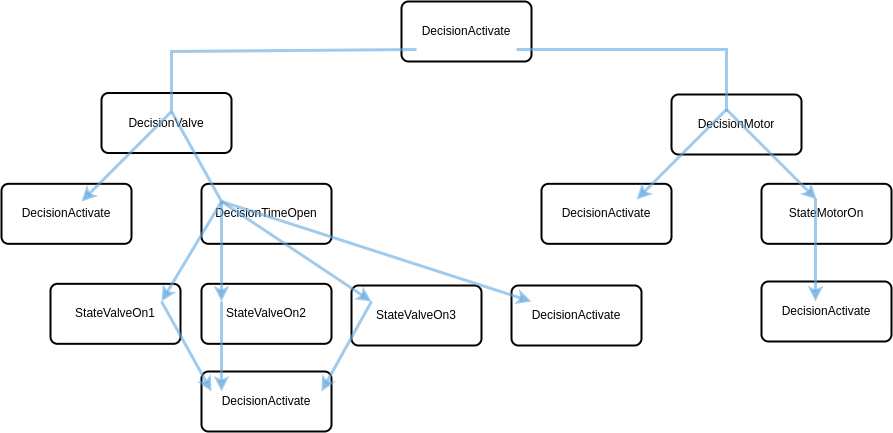

The diagram above was exported from draw.io. Its source (the exported page's mxGraphModel, read from the mxfile embedded in the PNG):
<mxGraphModel dx="-1204" dy="-421" grid="1" gridSize="10" guides="1" tooltips="1" connect="1" arrows="1" fold="1" page="1" pageScale="1" pageWidth="827" pageHeight="1169" math="0" shadow="0">
  <root>
    <mxCell id="0" />
    <mxCell id="1" parent="0" />
    <mxCell id="2" value="DecisionActivate" style="rounded=1;whiteSpace=wrap;html=1;absoluteArcSize=1;arcSize=14;strokeWidth=2;" vertex="1" parent="1">
      <mxGeometry x="6110" y="3610" width="130" height="60" as="geometry" />
    </mxCell>
    <mxCell id="3" value="DecisionActivate" style="rounded=1;whiteSpace=wrap;html=1;absoluteArcSize=1;arcSize=14;strokeWidth=2;" vertex="1" parent="1">
      <mxGeometry x="6250" y="3792.33" width="130" height="60" as="geometry" />
    </mxCell>
    <mxCell id="4" value="StateValveOn1" style="rounded=1;whiteSpace=wrap;html=1;absoluteArcSize=1;arcSize=14;strokeWidth=2;" vertex="1" parent="1">
      <mxGeometry x="5759" y="3892.33" width="130" height="60" as="geometry" />
    </mxCell>
    <mxCell id="5" value="DecisionTimeOpen" style="rounded=1;whiteSpace=wrap;html=1;absoluteArcSize=1;arcSize=14;strokeWidth=2;" vertex="1" parent="1">
      <mxGeometry x="5910" y="3792.33" width="130" height="60" as="geometry" />
    </mxCell>
    <mxCell id="6" value="DecisionMotor" style="rounded=1;whiteSpace=wrap;html=1;absoluteArcSize=1;arcSize=14;strokeWidth=2;" vertex="1" parent="1">
      <mxGeometry x="6380" y="3703" width="130" height="60" as="geometry" />
    </mxCell>
    <mxCell id="7" value="DecisionValve" style="rounded=1;whiteSpace=wrap;html=1;absoluteArcSize=1;arcSize=14;strokeWidth=2;" vertex="1" parent="1">
      <mxGeometry x="5810" y="3701.52" width="130" height="60" as="geometry" />
    </mxCell>
    <mxCell id="8" value="DecisionActivate" style="rounded=1;whiteSpace=wrap;html=1;absoluteArcSize=1;arcSize=14;strokeWidth=2;" vertex="1" parent="1">
      <mxGeometry x="5710" y="3792.33" width="130" height="60" as="geometry" />
    </mxCell>
    <mxCell id="9" value="StateValveOn2" style="rounded=1;whiteSpace=wrap;html=1;absoluteArcSize=1;arcSize=14;strokeWidth=2;" vertex="1" parent="1">
      <mxGeometry x="5910" y="3892.33" width="130" height="60" as="geometry" />
    </mxCell>
    <mxCell id="10" value="StateValveOn3" style="rounded=1;whiteSpace=wrap;html=1;absoluteArcSize=1;arcSize=14;strokeWidth=2;" vertex="1" parent="1">
      <mxGeometry x="6060" y="3894" width="130" height="60" as="geometry" />
    </mxCell>
    <mxCell id="11" value="StateMotorOn" style="rounded=1;whiteSpace=wrap;html=1;absoluteArcSize=1;arcSize=14;strokeWidth=2;" vertex="1" parent="1">
      <mxGeometry x="6470" y="3792.33" width="130" height="60" as="geometry" />
    </mxCell>
    <mxCell id="12" value="DecisionActivate" style="rounded=1;whiteSpace=wrap;html=1;absoluteArcSize=1;arcSize=14;strokeWidth=2;" vertex="1" parent="1">
      <mxGeometry x="5910" y="3980" width="130" height="60" as="geometry" />
    </mxCell>
    <mxCell id="13" value="DecisionActivate" style="rounded=1;whiteSpace=wrap;html=1;absoluteArcSize=1;arcSize=14;strokeWidth=2;" vertex="1" parent="1">
      <mxGeometry x="6470" y="3890" width="130" height="60" as="geometry" />
    </mxCell>
    <mxCell id="14" value="" style="endArrow=none;html=1;rounded=0;fillColor=#dae8fc;strokeColor=#63a8df;strokeWidth=3;opacity=60;exitX=0.154;exitY=0.667;exitDx=0;exitDy=0;exitPerimeter=0;endFill=0;" edge="1" parent="1">
      <mxGeometry width="50" height="50" relative="1" as="geometry">
        <mxPoint x="6125.0199999999995" y="3658.0199999999995" as="sourcePoint" />
        <mxPoint x="5880" y="3719.9999999999995" as="targetPoint" />
        <Array as="points">
          <mxPoint x="5880" y="3660" />
        </Array>
      </mxGeometry>
    </mxCell>
    <mxCell id="15" value="" style="endArrow=classic;html=1;rounded=0;fillColor=#dae8fc;strokeColor=#63a8df;strokeWidth=3;opacity=60;entryX=0.615;entryY=0.295;entryDx=0;entryDy=0;entryPerimeter=0;" edge="1" target="8" parent="1">
      <mxGeometry width="50" height="50" relative="1" as="geometry">
        <mxPoint x="5880" y="3719.9999999999995" as="sourcePoint" />
        <mxPoint x="5800" y="3800" as="targetPoint" />
        <Array as="points" />
      </mxGeometry>
    </mxCell>
    <mxCell id="16" value="" style="endArrow=none;html=1;rounded=0;fillColor=#dae8fc;strokeColor=#63a8df;strokeWidth=3;opacity=60;endFill=0;" edge="1" parent="1">
      <mxGeometry width="50" height="50" relative="1" as="geometry">
        <mxPoint x="5880.000000000001" y="3719.97" as="sourcePoint" />
        <mxPoint x="5930" y="3809.9999999999995" as="targetPoint" />
        <Array as="points" />
      </mxGeometry>
    </mxCell>
    <mxCell id="17" value="" style="endArrow=classic;html=1;rounded=0;fillColor=#dae8fc;strokeColor=#63a8df;strokeWidth=3;opacity=60;" edge="1" parent="1">
      <mxGeometry width="50" height="50" relative="1" as="geometry">
        <mxPoint x="5930" y="3809.9999999999995" as="sourcePoint" />
        <mxPoint x="5870" y="3909.9999999999995" as="targetPoint" />
        <Array as="points" />
      </mxGeometry>
    </mxCell>
    <mxCell id="18" value="" style="endArrow=classic;html=1;rounded=0;fillColor=#dae8fc;strokeColor=#63a8df;strokeWidth=3;opacity=60;entryX=0.154;entryY=0.295;entryDx=0;entryDy=0;entryPerimeter=0;" edge="1" target="9" parent="1">
      <mxGeometry width="50" height="50" relative="1" as="geometry">
        <mxPoint x="5930" y="3809.9999999999995" as="sourcePoint" />
        <mxPoint x="5890.02" y="3849.9999999999995" as="targetPoint" />
        <Array as="points" />
      </mxGeometry>
    </mxCell>
    <mxCell id="19" value="" style="endArrow=classic;html=1;rounded=0;fillColor=#dae8fc;strokeColor=#63a8df;strokeWidth=3;opacity=60;" edge="1" parent="1">
      <mxGeometry width="50" height="50" relative="1" as="geometry">
        <mxPoint x="5930" y="3809.9999999999995" as="sourcePoint" />
        <mxPoint x="6080" y="3909.9999999999995" as="targetPoint" />
        <Array as="points" />
      </mxGeometry>
    </mxCell>
    <mxCell id="20" value="" style="endArrow=classic;html=1;rounded=0;fillColor=#dae8fc;strokeColor=#63a8df;strokeWidth=3;opacity=60;entryX=0.077;entryY=0.333;entryDx=0;entryDy=0;entryPerimeter=0;" edge="1" target="12" parent="1">
      <mxGeometry width="50" height="50" relative="1" as="geometry">
        <mxPoint x="5870" y="3909.9999999999995" as="sourcePoint" />
        <mxPoint x="5890.02" y="3849.9999999999995" as="targetPoint" />
        <Array as="points">
          <mxPoint x="5870" y="3910" />
        </Array>
      </mxGeometry>
    </mxCell>
    <mxCell id="21" value="" style="endArrow=classic;html=1;rounded=0;fillColor=#dae8fc;strokeColor=#63a8df;strokeWidth=3;opacity=60;entryX=0.154;entryY=0.333;entryDx=0;entryDy=0;entryPerimeter=0;" edge="1" target="12" parent="1">
      <mxGeometry width="50" height="50" relative="1" as="geometry">
        <mxPoint x="5930" y="3909.9999999999995" as="sourcePoint" />
        <mxPoint x="5890.02" y="3849.9999999999995" as="targetPoint" />
        <Array as="points" />
      </mxGeometry>
    </mxCell>
    <mxCell id="22" value="" style="endArrow=classic;html=1;rounded=0;fillColor=#dae8fc;strokeColor=#63a8df;strokeWidth=3;opacity=60;entryX=0.923;entryY=0.333;entryDx=0;entryDy=0;entryPerimeter=0;" edge="1" target="12" parent="1">
      <mxGeometry width="50" height="50" relative="1" as="geometry">
        <mxPoint x="6080" y="3909.9999999999995" as="sourcePoint" />
        <mxPoint x="5890.02" y="3849.9999999999995" as="targetPoint" />
        <Array as="points">
          <mxPoint x="6080" y="3910" />
        </Array>
      </mxGeometry>
    </mxCell>
    <mxCell id="23" value="" style="endArrow=none;html=1;rounded=0;fillColor=#dae8fc;strokeColor=#63a8df;strokeWidth=3;opacity=60;exitX=0.154;exitY=0.667;exitDx=0;exitDy=0;exitPerimeter=0;endFill=0;" edge="1" parent="1">
      <mxGeometry width="50" height="50" relative="1" as="geometry">
        <mxPoint x="6224.999999999999" y="3658.0199999999995" as="sourcePoint" />
        <mxPoint x="6435.019999999999" y="3719.9999999999995" as="targetPoint" />
        <Array as="points">
          <mxPoint x="6435.019999999999" y="3658" />
        </Array>
      </mxGeometry>
    </mxCell>
    <mxCell id="24" value="" style="endArrow=classic;html=1;rounded=0;fillColor=#dae8fc;strokeColor=#63a8df;strokeWidth=3;opacity=60;entryX=0.615;entryY=0.295;entryDx=0;entryDy=0;entryPerimeter=0;" edge="1" parent="1">
      <mxGeometry width="50" height="50" relative="1" as="geometry">
        <mxPoint x="6435.05" y="3718" as="sourcePoint" />
        <mxPoint x="6345.000000000001" y="3808.03" as="targetPoint" />
        <Array as="points" />
      </mxGeometry>
    </mxCell>
    <mxCell id="25" value="" style="endArrow=classic;html=1;rounded=0;fillColor=#dae8fc;strokeColor=#63a8df;strokeWidth=3;opacity=60;entryX=0.615;entryY=0.295;entryDx=0;entryDy=0;entryPerimeter=0;" edge="1" parent="1">
      <mxGeometry width="50" height="50" relative="1" as="geometry">
        <mxPoint x="6435.050000000001" y="3717.97" as="sourcePoint" />
        <mxPoint x="6525.100000000001" y="3807.9999999999995" as="targetPoint" />
        <Array as="points" />
      </mxGeometry>
    </mxCell>
    <mxCell id="26" value="" style="endArrow=classic;html=1;rounded=0;fillColor=#dae8fc;strokeColor=#63a8df;strokeWidth=3;opacity=60;entryX=0.415;entryY=0.333;entryDx=0;entryDy=0;entryPerimeter=0;" edge="1" target="13" parent="1">
      <mxGeometry width="50" height="50" relative="1" as="geometry">
        <mxPoint x="6524" y="3807" as="sourcePoint" />
        <mxPoint x="6674.050000000001" y="3898.0299999999997" as="targetPoint" />
        <Array as="points" />
      </mxGeometry>
    </mxCell>
    <mxCell id="27" value="DecisionActivate" style="rounded=1;whiteSpace=wrap;html=1;absoluteArcSize=1;arcSize=14;strokeWidth=2;" vertex="1" parent="1">
      <mxGeometry x="6220" y="3894" width="130" height="60" as="geometry" />
    </mxCell>
    <mxCell id="28" value="" style="endArrow=classic;html=1;rounded=0;fillColor=#dae8fc;strokeColor=#63a8df;strokeWidth=3;opacity=60;entryX=0.154;entryY=0.267;entryDx=0;entryDy=0;entryPerimeter=0;" edge="1" target="27" parent="1">
      <mxGeometry width="50" height="50" relative="1" as="geometry">
        <mxPoint x="5930" y="3809.9999999999995" as="sourcePoint" />
        <mxPoint x="6090" y="3920" as="targetPoint" />
        <Array as="points" />
      </mxGeometry>
    </mxCell>
  </root>
</mxGraphModel>